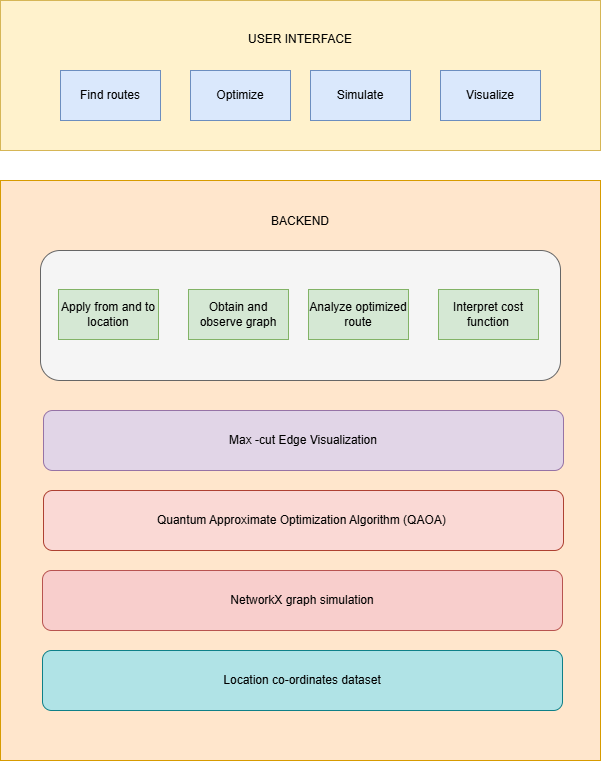

The diagram above was exported from draw.io. Its source (the exported page's mxGraphModel, read from the mxfile embedded in the PNG):
<mxGraphModel dx="996" dy="603" grid="1" gridSize="10" guides="1" tooltips="1" connect="1" arrows="1" fold="1" page="1" pageScale="1" pageWidth="850" pageHeight="1100" math="0" shadow="0">
  <root>
    <mxCell id="0" />
    <mxCell id="1" parent="0" />
    <mxCell id="d2CjjURw96ZqYuxjDQYS-1" value="USER INTERFACE&lt;div&gt;&lt;br&gt;&lt;/div&gt;&lt;div&gt;&lt;br&gt;&lt;/div&gt;&lt;div&gt;&lt;br&gt;&lt;/div&gt;&lt;div&gt;&lt;br&gt;&lt;/div&gt;&lt;div&gt;&lt;br&gt;&lt;/div&gt;" style="rounded=0;whiteSpace=wrap;html=1;fillColor=#fff2cc;strokeColor=#d6b656;" vertex="1" parent="1">
      <mxGeometry x="40" y="130" width="600" height="150" as="geometry" />
    </mxCell>
    <mxCell id="d2CjjURw96ZqYuxjDQYS-2" value="" style="rounded=0;whiteSpace=wrap;html=1;fillColor=#ffe6cc;strokeColor=#d79b00;" vertex="1" parent="1">
      <mxGeometry x="40" y="310" width="600" height="580" as="geometry" />
    </mxCell>
    <mxCell id="d2CjjURw96ZqYuxjDQYS-3" value="&lt;div&gt;&lt;br&gt;&lt;/div&gt;" style="rounded=1;whiteSpace=wrap;html=1;fillColor=#f5f5f5;fontColor=#333333;strokeColor=#666666;" vertex="1" parent="1">
      <mxGeometry x="80" y="380" width="520" height="130" as="geometry" />
    </mxCell>
    <mxCell id="d2CjjURw96ZqYuxjDQYS-4" value="Find routes" style="rounded=0;whiteSpace=wrap;html=1;fillColor=#dae8fc;strokeColor=#6c8ebf;" vertex="1" parent="1">
      <mxGeometry x="100" y="200" width="100" height="50" as="geometry" />
    </mxCell>
    <mxCell id="d2CjjURw96ZqYuxjDQYS-5" value="Optimize" style="rounded=0;whiteSpace=wrap;html=1;fillColor=#dae8fc;strokeColor=#6c8ebf;" vertex="1" parent="1">
      <mxGeometry x="230" y="200" width="100" height="50" as="geometry" />
    </mxCell>
    <mxCell id="d2CjjURw96ZqYuxjDQYS-6" value="Simulate" style="rounded=0;whiteSpace=wrap;html=1;fillColor=#dae8fc;strokeColor=#6c8ebf;" vertex="1" parent="1">
      <mxGeometry x="350" y="200" width="100" height="50" as="geometry" />
    </mxCell>
    <mxCell id="d2CjjURw96ZqYuxjDQYS-7" value="Visualize" style="rounded=0;whiteSpace=wrap;html=1;fillColor=#dae8fc;strokeColor=#6c8ebf;" vertex="1" parent="1">
      <mxGeometry x="480" y="200" width="100" height="50" as="geometry" />
    </mxCell>
    <mxCell id="d2CjjURw96ZqYuxjDQYS-8" value="Apply from and to location" style="rounded=0;whiteSpace=wrap;html=1;fillColor=#d5e8d4;strokeColor=#82b366;" vertex="1" parent="1">
      <mxGeometry x="98" y="419" width="100" height="50" as="geometry" />
    </mxCell>
    <mxCell id="d2CjjURw96ZqYuxjDQYS-9" value="Obtain and observe graph" style="rounded=0;whiteSpace=wrap;html=1;fillColor=#d5e8d4;strokeColor=#82b366;" vertex="1" parent="1">
      <mxGeometry x="228" y="419" width="100" height="50" as="geometry" />
    </mxCell>
    <mxCell id="d2CjjURw96ZqYuxjDQYS-10" value="Analyze optimized route" style="rounded=0;whiteSpace=wrap;html=1;fillColor=#d5e8d4;strokeColor=#82b366;" vertex="1" parent="1">
      <mxGeometry x="348" y="419" width="100" height="50" as="geometry" />
    </mxCell>
    <mxCell id="d2CjjURw96ZqYuxjDQYS-11" value="Interpret cost function" style="rounded=0;whiteSpace=wrap;html=1;fillColor=#d5e8d4;strokeColor=#82b366;" vertex="1" parent="1">
      <mxGeometry x="478" y="419" width="100" height="50" as="geometry" />
    </mxCell>
    <mxCell id="d2CjjURw96ZqYuxjDQYS-12" value="BACKEND" style="text;html=1;align=center;verticalAlign=middle;whiteSpace=wrap;rounded=0;" vertex="1" parent="1">
      <mxGeometry x="310" y="336" width="60" height="30" as="geometry" />
    </mxCell>
    <mxCell id="d2CjjURw96ZqYuxjDQYS-13" value="Max -cut Edge Visualization" style="rounded=1;whiteSpace=wrap;html=1;fillColor=#e1d5e7;strokeColor=#9673a6;" vertex="1" parent="1">
      <mxGeometry x="83" y="540" width="520" height="60" as="geometry" />
    </mxCell>
    <mxCell id="d2CjjURw96ZqYuxjDQYS-14" value="Quantum Approximate Optimization Algorithm (QAOA)&amp;nbsp;" style="rounded=1;whiteSpace=wrap;html=1;fillColor=#fad9d5;strokeColor=#ae4132;" vertex="1" parent="1">
      <mxGeometry x="83" y="620" width="520" height="60" as="geometry" />
    </mxCell>
    <mxCell id="d2CjjURw96ZqYuxjDQYS-15" value="NetworkX graph simulation" style="rounded=1;whiteSpace=wrap;html=1;fillColor=#f8cecc;strokeColor=#b85450;" vertex="1" parent="1">
      <mxGeometry x="82" y="700" width="520" height="60" as="geometry" />
    </mxCell>
    <mxCell id="d2CjjURw96ZqYuxjDQYS-16" value="Location co-ordinates dataset" style="rounded=1;whiteSpace=wrap;html=1;fillColor=#b0e3e6;strokeColor=#0e8088;" vertex="1" parent="1">
      <mxGeometry x="82" y="780" width="520" height="60" as="geometry" />
    </mxCell>
  </root>
</mxGraphModel>